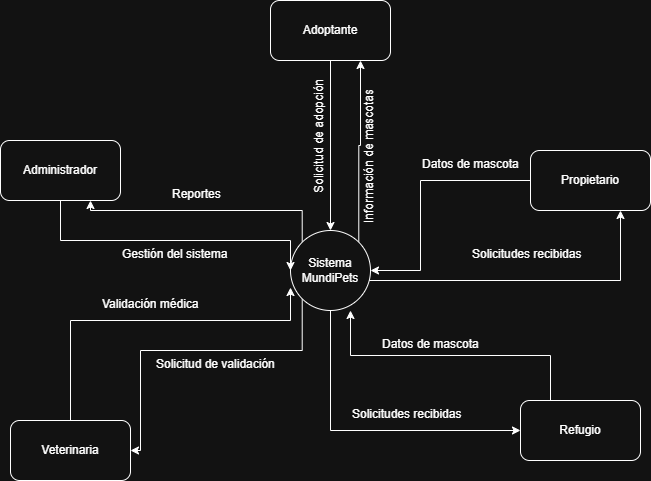

The diagram above was exported from draw.io. Its source (the exported page's mxGraphModel, read from the mxfile embedded in the PNG):
<mxGraphModel dx="1238" dy="704" grid="1" gridSize="10" guides="1" tooltips="1" connect="1" arrows="1" fold="1" page="1" pageScale="1" pageWidth="827" pageHeight="1169" math="0" shadow="0">
  <root>
    <mxCell id="0" />
    <mxCell id="1" parent="0" />
    <mxCell id="qdUcP5KB9kRMU28OIeML-8" edge="1" parent="1" source="qdUcP5KB9kRMU28OIeML-1" style="edgeStyle=orthogonalEdgeStyle;rounded=0;orthogonalLoop=1;jettySize=auto;html=1;exitX=0;exitY=0;exitDx=0;exitDy=0;entryX=0.75;entryY=1;entryDx=0;entryDy=0;" target="qdUcP5KB9kRMU28OIeML-4">
      <mxGeometry relative="1" as="geometry">
        <Array as="points">
          <mxPoint x="412" y="220" />
          <mxPoint x="200" y="220" />
        </Array>
      </mxGeometry>
    </mxCell>
    <mxCell id="qdUcP5KB9kRMU28OIeML-10" edge="1" parent="1" source="qdUcP5KB9kRMU28OIeML-1" style="edgeStyle=orthogonalEdgeStyle;rounded=0;orthogonalLoop=1;jettySize=auto;html=1;exitX=1;exitY=0;exitDx=0;exitDy=0;entryX=0.75;entryY=1;entryDx=0;entryDy=0;" target="qdUcP5KB9kRMU28OIeML-6">
      <mxGeometry relative="1" as="geometry" />
    </mxCell>
    <mxCell id="qdUcP5KB9kRMU28OIeML-12" edge="1" parent="1" source="qdUcP5KB9kRMU28OIeML-1" style="edgeStyle=orthogonalEdgeStyle;rounded=0;orthogonalLoop=1;jettySize=auto;html=1;exitX=1;exitY=1;exitDx=0;exitDy=0;entryX=0.75;entryY=1;entryDx=0;entryDy=0;" target="qdUcP5KB9kRMU28OIeML-3">
      <mxGeometry relative="1" as="geometry">
        <Array as="points">
          <mxPoint x="468" y="290" />
          <mxPoint x="730" y="290" />
        </Array>
      </mxGeometry>
    </mxCell>
    <mxCell id="qdUcP5KB9kRMU28OIeML-14" edge="1" parent="1" source="qdUcP5KB9kRMU28OIeML-1" style="edgeStyle=orthogonalEdgeStyle;rounded=0;orthogonalLoop=1;jettySize=auto;html=1;exitX=0;exitY=1;exitDx=0;exitDy=0;entryX=1;entryY=0.5;entryDx=0;entryDy=0;" target="qdUcP5KB9kRMU28OIeML-5">
      <mxGeometry relative="1" as="geometry">
        <Array as="points">
          <mxPoint x="412" y="360" />
          <mxPoint x="250" y="360" />
          <mxPoint x="250" y="460" />
        </Array>
      </mxGeometry>
    </mxCell>
    <mxCell id="qdUcP5KB9kRMU28OIeML-16" edge="1" parent="1" source="qdUcP5KB9kRMU28OIeML-1" style="edgeStyle=orthogonalEdgeStyle;rounded=0;orthogonalLoop=1;jettySize=auto;html=1;exitX=0.5;exitY=1;exitDx=0;exitDy=0;entryX=0;entryY=0.5;entryDx=0;entryDy=0;" target="qdUcP5KB9kRMU28OIeML-2">
      <mxGeometry relative="1" as="geometry" />
    </mxCell>
    <mxCell id="qdUcP5KB9kRMU28OIeML-1" parent="1" style="ellipse;whiteSpace=wrap;html=1;aspect=fixed;" value="Sistema MundiPets" vertex="1">
      <mxGeometry height="80" width="80" x="400" y="240" as="geometry" />
    </mxCell>
    <mxCell id="qdUcP5KB9kRMU28OIeML-2" parent="1" style="rounded=1;whiteSpace=wrap;html=1;" value="Refugio" vertex="1">
      <mxGeometry height="60" width="120" x="630" y="410" as="geometry" />
    </mxCell>
    <mxCell id="qdUcP5KB9kRMU28OIeML-21" edge="1" parent="1" style="edgeStyle=orthogonalEdgeStyle;rounded=0;orthogonalLoop=1;jettySize=auto;html=1;exitX=0.5;exitY=1;exitDx=0;exitDy=0;entryX=1;entryY=0.5;entryDx=0;entryDy=0;" target="qdUcP5KB9kRMU28OIeML-1">
      <mxGeometry relative="1" as="geometry">
        <Array as="points">
          <mxPoint x="530" y="190" />
          <mxPoint x="530" y="280" />
        </Array>
        <mxPoint x="640" y="190" as="sourcePoint" />
        <mxPoint x="420" y="250" as="targetPoint" />
      </mxGeometry>
    </mxCell>
    <mxCell id="qdUcP5KB9kRMU28OIeML-3" parent="1" style="rounded=1;whiteSpace=wrap;html=1;" value="Propietario" vertex="1">
      <mxGeometry height="60" width="120" x="640" y="160" as="geometry" />
    </mxCell>
    <mxCell id="qdUcP5KB9kRMU28OIeML-7" edge="1" parent="1" source="qdUcP5KB9kRMU28OIeML-4" style="edgeStyle=orthogonalEdgeStyle;rounded=0;orthogonalLoop=1;jettySize=auto;html=1;exitX=0.5;exitY=1;exitDx=0;exitDy=0;entryX=0;entryY=0.5;entryDx=0;entryDy=0;" target="qdUcP5KB9kRMU28OIeML-1">
      <mxGeometry relative="1" as="geometry">
        <Array as="points">
          <mxPoint x="170" y="250" />
          <mxPoint x="400" y="250" />
        </Array>
      </mxGeometry>
    </mxCell>
    <mxCell id="qdUcP5KB9kRMU28OIeML-4" parent="1" style="rounded=1;whiteSpace=wrap;html=1;" value="Administrador" vertex="1">
      <mxGeometry height="60" width="120" x="110" y="150" as="geometry" />
    </mxCell>
    <mxCell id="qdUcP5KB9kRMU28OIeML-5" parent="1" style="rounded=1;whiteSpace=wrap;html=1;" value="Veterinaria" vertex="1">
      <mxGeometry height="60" width="120" x="120" y="430" as="geometry" />
    </mxCell>
    <mxCell id="qdUcP5KB9kRMU28OIeML-9" edge="1" parent="1" source="qdUcP5KB9kRMU28OIeML-6" style="edgeStyle=orthogonalEdgeStyle;rounded=0;orthogonalLoop=1;jettySize=auto;html=1;exitX=0.5;exitY=1;exitDx=0;exitDy=0;entryX=0.5;entryY=0;entryDx=0;entryDy=0;" target="qdUcP5KB9kRMU28OIeML-1">
      <mxGeometry relative="1" as="geometry" />
    </mxCell>
    <mxCell id="qdUcP5KB9kRMU28OIeML-6" parent="1" style="rounded=1;whiteSpace=wrap;html=1;" value="Adoptante" vertex="1">
      <mxGeometry height="60" width="120" x="380" y="10" as="geometry" />
    </mxCell>
    <mxCell id="qdUcP5KB9kRMU28OIeML-15" edge="1" parent="1" source="qdUcP5KB9kRMU28OIeML-5" style="edgeStyle=orthogonalEdgeStyle;rounded=0;orthogonalLoop=1;jettySize=auto;html=1;exitX=0.5;exitY=0;exitDx=0;exitDy=0;entryX=0;entryY=0.713;entryDx=0;entryDy=0;entryPerimeter=0;" target="qdUcP5KB9kRMU28OIeML-1">
      <mxGeometry relative="1" as="geometry">
        <Array as="points">
          <mxPoint x="180" y="330" />
          <mxPoint x="400" y="330" />
        </Array>
      </mxGeometry>
    </mxCell>
    <mxCell id="qdUcP5KB9kRMU28OIeML-18" edge="1" parent="1" source="qdUcP5KB9kRMU28OIeML-2" style="edgeStyle=orthogonalEdgeStyle;rounded=0;orthogonalLoop=1;jettySize=auto;html=1;exitX=0.25;exitY=0;exitDx=0;exitDy=0;entryX=0.75;entryY=1;entryDx=0;entryDy=0;entryPerimeter=0;" target="qdUcP5KB9kRMU28OIeML-1">
      <mxGeometry relative="1" as="geometry" />
    </mxCell>
    <mxCell id="qdUcP5KB9kRMU28OIeML-19" parent="1" style="text;whiteSpace=wrap;html=1;rotation=-90;" value="Solicitud de adopción" vertex="1">
      <mxGeometry height="40" width="150" x="360" y="110" as="geometry" />
    </mxCell>
    <mxCell id="qdUcP5KB9kRMU28OIeML-20" parent="1" style="text;whiteSpace=wrap;html=1;rotation=-90;" value="Información de mascotas" vertex="1">
      <mxGeometry height="40" width="170" x="400" y="130" as="geometry" />
    </mxCell>
    <mxCell id="qdUcP5KB9kRMU28OIeML-24" parent="1" style="text;whiteSpace=wrap;html=1;" value="Datos de mascota" vertex="1">
      <mxGeometry height="40" width="130" x="530" y="160" as="geometry" />
    </mxCell>
    <mxCell id="qdUcP5KB9kRMU28OIeML-25" parent="1" style="text;whiteSpace=wrap;html=1;" value="Solicitudes recibidas" vertex="1">
      <mxGeometry height="40" width="140" x="580" y="250" as="geometry" />
    </mxCell>
    <mxCell id="qdUcP5KB9kRMU28OIeML-26" parent="1" style="text;whiteSpace=wrap;html=1;" value="Datos de mascota" vertex="1">
      <mxGeometry height="50" width="130" x="490" y="340" as="geometry" />
    </mxCell>
    <mxCell id="qdUcP5KB9kRMU28OIeML-27" parent="1" style="text;whiteSpace=wrap;html=1;" value="Solicitudes recibidas" vertex="1">
      <mxGeometry height="40" width="140" x="460" y="410" as="geometry" />
    </mxCell>
    <mxCell id="qdUcP5KB9kRMU28OIeML-28" parent="1" style="text;whiteSpace=wrap;html=1;" value="Validación médica" vertex="1">
      <mxGeometry height="40" width="130" x="210" y="300" as="geometry" />
    </mxCell>
    <mxCell id="qdUcP5KB9kRMU28OIeML-29" parent="1" style="text;whiteSpace=wrap;html=1;" value="Solicitud de validación" vertex="1">
      <mxGeometry height="40" width="150" x="264" y="360" as="geometry" />
    </mxCell>
    <mxCell id="qdUcP5KB9kRMU28OIeML-30" parent="1" style="text;whiteSpace=wrap;html=1;" value="Gestión del sistema" vertex="1">
      <mxGeometry height="40" width="140" x="230" y="250" as="geometry" />
    </mxCell>
    <mxCell id="qdUcP5KB9kRMU28OIeML-31" parent="1" style="text;whiteSpace=wrap;html=1;" value="Reportes" vertex="1">
      <mxGeometry height="40" width="80" x="280" y="190" as="geometry" />
    </mxCell>
  </root>
</mxGraphModel>